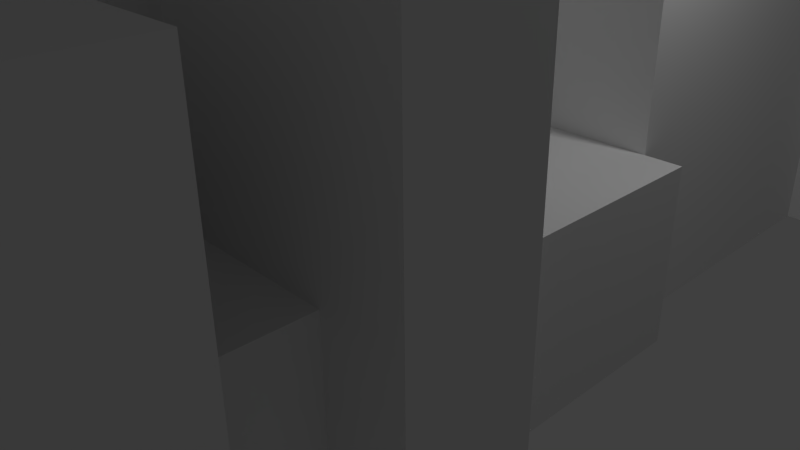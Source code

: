 # Source: city.blend  (saved by Blender 2.75.0; exported with 4.5.12 LTS)
import bpy
from mathutils import Matrix  # noqa: F401  (used for matrix-valued properties, if any)

bpy.ops.wm.read_factory_settings(use_empty=True)
scene = bpy.context.scene
scene.name = 'Scene'

# ---- collections
col_collection_1 = bpy.data.collections.new('Collection 1'); scene.collection.children.link(col_collection_1)

# ---- materials (node trees are filled in below, after node groups)
mat_material = bpy.data.materials.new('Material')
mat_material.alpha_threshold = 0.0
mat_material.use_transparent_shadow = False
mat_material.roughness = 0.5
mat_material.line_color = (0.0, 0.0, 0.0, 1.0)

# ---- material node trees

# ---- world
world_world = bpy.data.worlds.new('World'); scene.world = world_world
world_world.color = (0.05088, 0.05088, 0.05088)
world_world.use_sun_shadow = False
world_world.sun_shadow_jitter_overblur = 0.0
world_world.cycles.sampling_method = 'MANUAL'
world_world.cycles.sample_map_resolution = 256

# ---- cameras
cam_camera = bpy.data.cameras.new('Camera')
cam_camera.clip_end = 100.0
cam_camera.lens = 35.0
cam_camera.sensor_width = 32.0
cam_camera.sensor_height = 18.0
cam_camera.ortho_scale = 7.314
cam_camera.dof.focus_distance = 0.0
cam_camera.dof.aperture_fstop = 128.0

# ---- lights
light_lamp = bpy.data.lights.new('Lamp', 'POINT')
light_lamp.transmission_factor = 0.0
light_lamp.cutoff_distance = 30.0
light_lamp.energy = 100.0
light_lamp.shadow_buffer_clip_start = 1.001
light_lamp.shadow_soft_size = 0.1
light_lamp.shadow_maximum_resolution = 0.006
light_lamp.use_absolute_resolution = True
light_lamp.cycles.use_multiple_importance_sampling = False

# ---- meshes
me_cylinder_006 = bpy.data.meshes.new('Cylinder.006')
me_cylinder_006.from_pydata([(0.0, 1.0, -1.0), (0.0, 1.0, 1.0), (0.866, 0.5, -1.0), (0.866, 0.5, 1.0), (0.866, -0.5, -1.0), (0.866, -0.5, 1.0), (-8.742e-08, -1.0, -1.0), (-8.742e-08, -1.0, 1.0), (-0.866, -0.5, -1.0), (-0.866, -0.5, 1.0), (-0.866, 0.5, -1.0), (-0.866, 0.5, 1.0)], [], [(0, 1, 3, 2), (2, 3, 5, 4), (4, 5, 7, 6), (6, 7, 9, 8), (3, 1, 11, 9, 7, 5), (10, 11, 1, 0), (8, 9, 11, 10), (0, 2, 4, 6, 8, 10)])
me_cylinder_006.use_remesh_preserve_volume = False
me_cylinder_006.use_remesh_preserve_attributes = False
me_cylinder_006.use_mirror_vertex_groups = False
me_cylinder_006.update()
me_cylinder_005 = bpy.data.meshes.new('Cylinder.005')
me_cylinder_005.from_pydata([(0.0, 1.0, -1.0), (0.0, 1.0, 1.0), (0.866, 0.5, -1.0), (0.866, 0.5, 1.0), (0.866, -0.5, -1.0), (0.866, -0.5, 1.0), (-8.742e-08, -1.0, -1.0), (-8.742e-08, -1.0, 1.0), (-0.866, -0.5, -1.0), (-0.866, -0.5, 1.0), (-0.866, 0.5, -1.0), (-0.866, 0.5, 1.0)], [], [(0, 1, 3, 2), (2, 3, 5, 4), (4, 5, 7, 6), (6, 7, 9, 8), (3, 1, 11, 9, 7, 5), (10, 11, 1, 0), (8, 9, 11, 10), (0, 2, 4, 6, 8, 10)])
me_cylinder_005.use_remesh_preserve_volume = False
me_cylinder_005.use_remesh_preserve_attributes = False
me_cylinder_005.use_mirror_vertex_groups = False
me_cylinder_005.update()
me_cylinder_004 = bpy.data.meshes.new('Cylinder.004')
me_cylinder_004.from_pydata([(0.0, 1.0, -1.0), (0.0, 1.0, 1.0), (0.866, 0.5, -1.0), (0.866, 0.5, 1.0), (0.866, -0.5, -1.0), (0.866, -0.5, 1.0), (-8.742e-08, -1.0, -1.0), (-8.742e-08, -1.0, 1.0), (-0.866, -0.5, -1.0), (-0.866, -0.5, 1.0), (-0.866, 0.5, -1.0), (-0.866, 0.5, 1.0)], [], [(0, 1, 3, 2), (2, 3, 5, 4), (4, 5, 7, 6), (6, 7, 9, 8), (3, 1, 11, 9, 7, 5), (10, 11, 1, 0), (8, 9, 11, 10), (0, 2, 4, 6, 8, 10)])
me_cylinder_004.use_remesh_preserve_volume = False
me_cylinder_004.use_remesh_preserve_attributes = False
me_cylinder_004.use_mirror_vertex_groups = False
me_cylinder_004.update()
me_cylinder_003 = bpy.data.meshes.new('Cylinder.003')
me_cylinder_003.from_pydata([(0.0, 1.0, -1.0), (0.0, 1.0, 1.0), (0.866, 0.5, -1.0), (0.866, 0.5, 1.0), (0.866, -0.5, -1.0), (0.866, -0.5, 1.0), (-8.742e-08, -1.0, -1.0), (-8.742e-08, -1.0, 1.0), (-0.866, -0.5, -1.0), (-0.866, -0.5, 1.0), (-0.866, 0.5, -1.0), (-0.866, 0.5, 1.0)], [], [(0, 1, 3, 2), (2, 3, 5, 4), (4, 5, 7, 6), (6, 7, 9, 8), (3, 1, 11, 9, 7, 5), (10, 11, 1, 0), (8, 9, 11, 10), (0, 2, 4, 6, 8, 10)])
me_cylinder_003.use_remesh_preserve_volume = False
me_cylinder_003.use_remesh_preserve_attributes = False
me_cylinder_003.use_mirror_vertex_groups = False
me_cylinder_003.update()
me_cylinder_002 = bpy.data.meshes.new('Cylinder.002')
me_cylinder_002.from_pydata([(0.0, 1.0, -1.0), (0.0, 1.0, 1.0), (0.866, 0.5, -1.0), (0.866, 0.5, 1.0), (0.866, -0.5, -1.0), (0.866, -0.5, 1.0), (-8.742e-08, -1.0, -1.0), (-8.742e-08, -1.0, 1.0), (-0.866, -0.5, -1.0), (-0.866, -0.5, 1.0), (-0.866, 0.5, -1.0), (-0.866, 0.5, 1.0)], [], [(0, 1, 3, 2), (2, 3, 5, 4), (4, 5, 7, 6), (6, 7, 9, 8), (3, 1, 11, 9, 7, 5), (10, 11, 1, 0), (8, 9, 11, 10), (0, 2, 4, 6, 8, 10)])
me_cylinder_002.use_remesh_preserve_volume = False
me_cylinder_002.use_remesh_preserve_attributes = False
me_cylinder_002.use_mirror_vertex_groups = False
me_cylinder_002.update()
me_cylinder = bpy.data.meshes.new('Cylinder')
me_cylinder.from_pydata([(0.0, 1.0, -1.0), (0.0, 1.0, 1.0), (0.866, 0.5, -1.0), (0.866, 0.5, 1.0), (0.866, -0.5, -1.0), (0.866, -0.5, 1.0), (-8.742e-08, -1.0, -1.0), (-8.742e-08, -1.0, 1.0), (-0.866, -0.5, -1.0), (-0.866, -0.5, 1.0), (-0.866, 0.5, -1.0), (-0.866, 0.5, 1.0)], [], [(0, 1, 3, 2), (2, 3, 5, 4), (4, 5, 7, 6), (6, 7, 9, 8), (3, 1, 11, 9, 7, 5), (10, 11, 1, 0), (8, 9, 11, 10), (0, 2, 4, 6, 8, 10)])
me_cylinder.use_remesh_preserve_volume = False
me_cylinder.use_remesh_preserve_attributes = False
me_cylinder.use_mirror_vertex_groups = False
me_cylinder.update()
me_cube_001 = bpy.data.meshes.new('Cube.001')
me_cube_001.from_pydata([(1.0, 1.0, -1.0), (1.0, -2.2, -1.0), (-1.0, -2.2, -1.0), (-1.0, 1.0, -1.0), (1.0, 1.0, -0.397), (1.0, -2.2, -0.397), (-1.0, -2.2, -0.397), (-1.0, 1.0, -0.397), (1.0, 3.422, -1.0), (-1.0, 3.422, -1.0), (1.714, 5.549, -1.0), (-1.0, 5.549, -0.1937), (1.0, 5.549, -1.0), (-1.0, 5.549, -1.0), (1.0, 5.549, -0.397), (-1.0, 5.549, -0.397), (1.0, 3.422, 0.07269), (-1.0, 3.422, 0.07269), (1.0, 5.549, 0.07269), (-1.0, 5.549, 0.07269), (1.0, 7.263, -1.0), (-1.0, 7.263, -1.0), (1.0, 7.263, -0.397), (-1.0, 7.263, -0.397), (1.0, 5.549, -0.2807), (-1.0, 5.549, -0.2807), (1.0, 7.263, -0.2807), (-1.0, 7.263, -0.2807), (1.0, -3.788, -1.0), (-1.0, -3.788, -1.0), (1.0, -3.788, -0.397), (-1.0, -3.788, -0.397), (1.0, -2.2, 0.6801), (-1.0, -2.2, 0.6801), (1.0, -3.788, 0.6801), (-1.0, -3.788, 0.6801), (1.0, -5.096, -1.0), (-1.0, -5.096, -1.0), (1.0, -5.096, -0.397), (-1.0, -5.096, -0.397), (1.0, -6.882, -1.0), (-1.0, -6.882, -1.0), (1.0, -6.882, -0.397), (-1.0, -6.882, -0.397), (1.0, -5.096, 0.2918), (-1.0, -5.096, 0.2918), (1.0, -6.882, 0.2918), (-1.0, -6.882, 0.2918), (1.0, -8.762, -1.0), (-1.0, -8.762, -1.0), (1.0, -8.762, -0.397), (-1.0, -8.762, -0.397), (1.0, -6.882, -0.1075), (-1.0, -6.882, -0.1075), (1.0, -8.762, -0.1075), (-1.0, -8.762, -0.1075), (1.0, 3.422, -0.397), (-1.0, 3.422, -0.397), (1.0, 1.0, 0.5596), (-1.0, 1.0, 0.5596), (1.0, 3.422, 0.5596), (-1.0, 3.422, 0.5596), (1.0, 8.327, -1.0), (-1.0, 8.327, -1.0), (1.0, 8.327, -0.397), (-1.0, 8.327, -0.397), (1.714, 5.549, -0.397), (1.714, 7.263, -1.0), (1.714, 7.263, -0.397), (1.714, 5.549, -0.2807), (1.714, 7.263, -0.2807), (1.479, 1.0, -1.0), (1.479, -2.2, -1.0), (1.479, 1.0, -0.397), (1.479, -2.2, -0.397), (1.616, -5.096, -1.0), (1.616, -5.096, -0.397), (1.616, -6.882, -1.0), (1.616, -6.882, -0.397), (1.616, -5.096, 0.2918), (1.616, -6.882, 0.2918), (2.015, -2.2, -1.0), (2.015, -2.2, -0.397), (2.015, -3.788, -1.0), (2.015, -3.788, -0.397), (2.015, -2.2, 0.6801), (2.015, -3.788, 0.6801)], [], [(0, 1, 2, 3), (4, 7, 6, 5), (0, 3, 9, 8), (13, 15, 23, 21), (17, 16, 18, 19), (14, 15, 19, 18), (23, 22, 64, 65), (12, 13, 21, 20), (26, 24, 69, 70), (24, 14, 66, 69), (25, 24, 26, 27), (22, 23, 27, 26), (15, 14, 24, 25), (23, 15, 25, 27), (31, 29, 37, 39), (31, 30, 34, 35), (2, 1, 28, 29), (32, 33, 35, 34), (39, 37, 41, 43), (29, 28, 36, 37), (30, 31, 39, 38), (28, 30, 38, 36), (41, 40, 48, 49), (37, 36, 40, 41), (42, 40, 77, 78), (38, 44, 79, 76), (44, 45, 47, 46), (39, 43, 47, 45), (43, 42, 46, 47), (38, 39, 45, 44), (48, 50, 51, 49), (43, 51, 55, 53), (40, 42, 50, 48), (43, 41, 49, 51), (52, 53, 55, 54), (42, 43, 53, 52), (50, 42, 52, 54), (51, 50, 54, 55), (8, 9, 13, 12), (13, 11, 15), (56, 8, 12, 14), (15, 57, 17, 19), (13, 9, 57, 15), (66, 68, 70, 69), (56, 14, 18, 16), (57, 56, 16, 17), (59, 58, 60, 61), (56, 57, 61, 60), (2, 6, 7, 3), (34, 30, 84, 86), (5, 1, 72, 74), (6, 2, 29, 31), (5, 6, 33, 32), (6, 31, 35, 33), (5, 32, 85, 82), (3, 7, 57, 9), (7, 4, 58, 59), (4, 0, 8, 56), (4, 56, 60, 58), (57, 7, 59, 61), (64, 62, 63, 65), (22, 20, 62, 64), (21, 23, 65, 63), (20, 21, 63, 62), (66, 10, 67, 68), (22, 26, 70, 68), (14, 12, 10, 66), (20, 22, 68, 67), (12, 20, 67, 10), (71, 73, 74, 72), (4, 5, 74, 73), (1, 0, 71, 72), (0, 4, 73, 71), (78, 76, 79, 80), (75, 76, 78, 77), (40, 36, 75, 77), (36, 38, 76, 75), (46, 42, 78, 80), (44, 46, 80, 79), (81, 82, 84, 83), (84, 82, 85, 86), (32, 34, 86, 85), (1, 5, 82, 81), (28, 1, 81, 83), (30, 28, 83, 84)])
me_cube_001.materials.append(mat_material)
me_cube_001.use_remesh_preserve_volume = False
me_cube_001.use_remesh_preserve_attributes = False
me_cube_001.use_mirror_vertex_groups = False
me_cube_001.update()
me_cube = bpy.data.meshes.new('Cube')
me_cube.from_pydata([(1.0, 1.0, -1.0), (1.0, -1.0, -1.0), (-1.0, -1.0, -1.0), (-1.0, 1.0, -1.0), (1.0, 1.0, 1.0), (1.0, -1.0, 1.0), (-1.0, -1.0, 1.0), (-1.0, 1.0, 1.0), (1.0, 1.0, -0.397), (1.0, -1.0, -0.397), (-1.0, -1.0, -0.397), (-1.0, 1.0, -0.397), (1.0, 3.422, -1.0), (-1.0, 3.422, -1.0), (-1.0, 3.422, -0.397), (1.0, 5.549, -1.0), (-1.0, 5.549, -1.0), (1.0, 5.549, -0.1937), (-1.0, 5.549, -0.1937), (1.0, 3.422, -0.397), (1.0, 5.549, -0.397), (-1.0, 5.549, -0.397), (1.0, 3.422, 0.4403), (-1.0, 3.422, 0.4403), (1.0, 5.549, 0.4403), (-1.0, 5.549, 0.4403), (1.0, 7.263, -1.0), (-1.0, 7.263, -1.0), (1.0, 7.263, -0.397), (-1.0, 7.263, -0.397), (1.0, 5.549, 0.06548), (-1.0, 5.549, 0.06548), (1.0, 7.263, 0.06548), (-1.0, 7.263, 0.06548), (1.0, -3.788, -1.0), (-1.0, -3.788, -1.0), (1.0, -3.788, -0.397), (-1.0, -3.788, -0.397), (1.0, -1.0, 0.1749), (-1.0, -1.0, 0.1749), (1.0, -3.788, 0.1749), (-1.0, -3.788, 0.1749), (1.0, -5.096, -1.0), (-1.0, -5.096, -1.0), (1.0, -5.096, -0.397), (-1.0, -5.096, -0.397), (1.0, -6.882, -1.0), (-1.0, -6.882, -1.0), (1.0, -6.882, -0.397), (-1.0, -6.882, -0.397), (1.0, -5.096, 0.631), (-1.0, -5.096, 0.631), (1.0, -6.882, 0.631), (-1.0, -6.882, 0.631), (1.0, -7.676, -1.0), (-1.0, -7.676, -1.0), (1.0, -7.676, -0.397), (-1.0, -7.676, -0.397), (1.0, -6.882, -0.1075), (-1.0, -6.882, -0.1075), (1.0, -7.676, -0.1075), (-1.0, -7.676, -0.1075)], [], [(0, 1, 2, 3), (4, 7, 6, 5), (8, 4, 5, 9), (9, 5, 6, 10), (10, 6, 7, 11), (3, 11, 14, 13), (4, 8, 11, 7), (2, 10, 11, 3), (1, 9, 36, 34), (0, 8, 9, 1), (0, 3, 13, 12), (12, 13, 16, 15), (19, 12, 15, 20), (23, 22, 24, 25), (19, 20, 24, 22), (20, 21, 25, 24), (28, 26, 27, 29), (20, 28, 32, 30), (31, 30, 32, 33), (28, 29, 33, 32), (21, 20, 30, 31), (29, 21, 31, 33), (37, 35, 43, 45), (37, 36, 40, 41), (2, 1, 34, 35), (10, 2, 35, 37), (38, 39, 41, 40), (9, 10, 39, 38), (10, 37, 41, 39), (36, 9, 38, 40), (45, 43, 47, 49), (35, 34, 42, 43), (36, 37, 45, 44), (34, 36, 44, 42), (47, 46, 54, 55), (43, 42, 46, 47), (48, 44, 50, 52), (42, 44, 48, 46), (50, 51, 53, 52), (45, 49, 53, 51), (49, 48, 52, 53), (44, 45, 51, 50), (54, 56, 57, 55), (49, 57, 61, 59), (46, 48, 56, 54), (49, 47, 55, 57), (58, 59, 61, 60), (48, 49, 59, 58), (56, 48, 58, 60), (57, 56, 60, 61), (11, 8, 19, 14), (8, 0, 12, 19), (16, 18, 21), (16, 21, 29, 27), (21, 14, 23, 25), (16, 13, 14, 21), (17, 15, 20), (14, 19, 22, 23), (15, 16, 27, 26), (20, 15, 26, 28)])
me_cube.materials.append(mat_material)
me_cube.use_remesh_preserve_volume = False
me_cube.use_remesh_preserve_attributes = False
me_cube.use_mirror_vertex_groups = False
me_cube.update()

# ---- objects
ob_cylinder_005 = bpy.data.objects.new('Cylinder.005', me_cylinder_006)
ob_cylinder_004 = bpy.data.objects.new('Cylinder.004', me_cylinder_005)
ob_cylinder_003 = bpy.data.objects.new('Cylinder.003', me_cylinder_004)
ob_cylinder_002 = bpy.data.objects.new('Cylinder.002', me_cylinder_003)
ob_cylinder_001 = bpy.data.objects.new('Cylinder.001', me_cylinder_002)
ob_cylinder = bpy.data.objects.new('Cylinder', me_cylinder)
ob_cube_001 = bpy.data.objects.new('Cube.001', me_cube_001)
ob_cube = bpy.data.objects.new('Cube', me_cube)
ob_lamp = bpy.data.objects.new('Lamp', light_lamp)
ob_camera = bpy.data.objects.new('Camera', cam_camera)

# ---- transforms, parenting, visibility, modifiers, constraints
ob_cylinder_005.location = (3.596, 5.74, 1.825)
ob_cylinder_005.scale = (0.08644, 0.08644, 1.831)
ob_cylinder_005.lineart.crease_threshold = 0.0
ob_cylinder_004.location = (3.596, 6.059, 2.369)
ob_cylinder_004.scale = (0.08644, 0.08644, 1.831)
ob_cylinder_004.lineart.crease_threshold = 0.0
ob_cylinder_003.location = (3.629, -2.963, 5.362)
ob_cylinder_003.scale = (0.08644, 0.08644, 1.831)
ob_cylinder_003.lineart.crease_threshold = 0.0
ob_cylinder_002.location = (0.7981, 5.181, 5.028)
ob_cylinder_002.scale = (0.1492, 0.1492, 1.854)
ob_cylinder_002.lineart.crease_threshold = 0.0
ob_cylinder_001.location = (0.6365, -1.687, 5.401)
ob_cylinder_001.scale = (0.09293, 0.09293, 1.969)
ob_cylinder_001.lineart.crease_threshold = 0.0
ob_cylinder.location = (0.6365, -2.573, 5.401)
ob_cylinder.scale = (0.09293, 0.09293, 1.969)
ob_cylinder.lineart.crease_threshold = 0.0
ob_cube_001.location = (2.317, 0.0, 3.363)
ob_cube_001.scale = (0.8715, 0.8715, 3.363)
ob_cube_001.lock_rotations_4d = False
ob_cube_001.empty_display_type = 'ARROWS'
ob_cube_001.lineart.crease_threshold = 0.0
ob_cube.location = (0.0, 0.0, 3.859)
ob_cube.scale = (1.0, 1.0, 3.859)
ob_cube.lock_rotations_4d = False
ob_cube.empty_display_type = 'ARROWS'
ob_cube.lineart.crease_threshold = 0.0
ob_lamp.location = (4.076, 1.005, 5.904)
ob_lamp.rotation_euler = (0.6503, 0.05522, 1.866)
ob_lamp.lock_rotations_4d = False
ob_lamp.empty_display_type = 'ARROWS'
ob_lamp.color = (0.0, 0.0, 0.0, 0.0)
ob_lamp.lineart.crease_threshold = 0.0
ob_camera.location = (7.481, -6.508, 5.344)
ob_camera.rotation_euler = (1.109, 0.01082, 0.8149)
ob_camera.lock_rotations_4d = False
ob_camera.empty_display_type = 'ARROWS'
ob_camera.color = (0.0, 0.0, 0.0, 0.0)
ob_camera.display_type = 'WIRE'
ob_camera.lineart.crease_threshold = 0.0

# ---- collection membership
col_collection_1.objects.link(ob_cylinder_005)
col_collection_1.objects.link(ob_cylinder_004)
col_collection_1.objects.link(ob_cylinder_003)
col_collection_1.objects.link(ob_cylinder_002)
col_collection_1.objects.link(ob_cylinder_001)
col_collection_1.objects.link(ob_cylinder)
col_collection_1.objects.link(ob_cube_001)
col_collection_1.objects.link(ob_cube)
col_collection_1.objects.link(ob_lamp)
col_collection_1.objects.link(ob_camera)

# ---- scene / render settings (as saved in the file)
scene.camera = ob_camera
scene.frame_start = 1; scene.frame_end = 250; scene.frame_set(1)
scene.render.engine = 'BLENDER_EEVEE_NEXT'
scene.render.resolution_percentage = 50
scene.render.dither_intensity = 0.0
scene.cycles.use_denoising = False
scene.cycles.samples = 10
scene.cycles.sampling_pattern = 'TABULATED_SOBOL'
scene.cycles.light_sampling_threshold = 0.0
scene.cycles.use_adaptive_sampling = False
scene.cycles.use_light_tree = False
scene.cycles.blur_glossy = 0.0
scene.cycles.pixel_filter_type = 'GAUSSIAN'
scene.cycles.sample_clamp_indirect = 0.0
scene.view_settings.view_transform = 'Standard'
bpy.context.view_layer.update()
